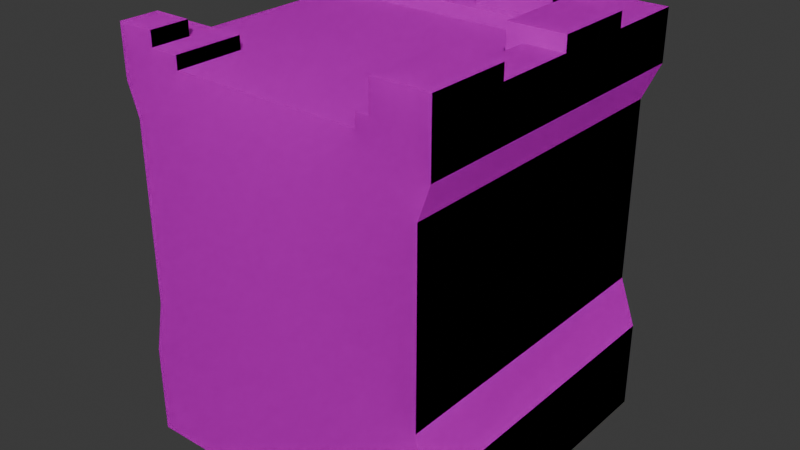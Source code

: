 # Source: wallcorner1.blend  (saved by Blender 4.0.36; exported with 4.5.12 LTS)
import bpy
from mathutils import Matrix  # noqa: F401  (used for matrix-valued properties, if any)

bpy.ops.wm.read_factory_settings(use_empty=True)
scene = bpy.context.scene
scene.name = 'Scene'

# ---- collections
col_collection = bpy.data.collections.new('Collection'); scene.collection.children.link(col_collection)

# ---- images (referenced by path relative to the original .blend; pixels are not part of the script)
import os
ASSET_DIR = os.environ.get("B2B_ASSET_DIR", "")  # directory of the original .blend (textures are referenced by path, not embedded)
HERE = os.path.dirname(os.path.abspath(__file__))  # packed textures are extracted next to this script under _unpacked/

def load_image(name, relpath, width, height, colorspace="sRGB"):
    """Load a texture the original file referenced (path relative to the .blend, or extracted next to this script)."""
    p = next((c for c in (os.path.join(HERE, relpath), os.path.join(ASSET_DIR, relpath)) if relpath and os.path.exists(c)), "")
    if p:
        img = bpy.data.images.load(p, check_existing=True)
        img.name = name
    else:  # same state as the original file: an image datablock whose file is absent (Cycles renders it pink)
        img = bpy.data.images.new(name, width, height)
        img.source = "FILE"
        img.filepath = "//" + (relpath or name)
    img.colorspace_settings.name = colorspace
    return img
img_colormap_png = load_image('colormap.png', 'colormap.png', 1024, 1024, 'sRGB')

# ---- materials (node trees are filled in below, after node groups)
mat_colormap = bpy.data.materials.new('colormap')
mat_colormap.use_transparent_shadow = False
mat_colormap.diffuse_color = (1.0, 1.0, 1.0, 1.0)
mat_colormap.roughness = 1.0

# ---- material node trees
mat_colormap.use_nodes = True; mat_colormap.node_tree.nodes.clear()
_N = mat_colormap.node_tree.nodes; _L = mat_colormap.node_tree.links
n0 = _N.new('ShaderNodeBsdfPrincipled'); n0.name = 'Principled BSDF'; n0.location = (0, 300)
n0.inputs[2].default_value = 1.0
n0.inputs[3].default_value = 1.45
n0.inputs[13].default_value = 0.0
n1 = _N.new('ShaderNodeOutputMaterial'); n1.name = 'Material Output'; n1.location = (280, 300)
n2 = _N.new('ShaderNodeTexImage'); n2.name = 'Image Texture'; n2.location = (-480, 300)
n2.image = img_colormap_png
_L.new(n2.outputs[0], n0.inputs[0])
_L.new(n0.outputs[0], n1.inputs[0])
n1.is_active_output = True

# ---- world
world_world = bpy.data.worlds.new('World'); scene.world = world_world
world_world.use_nodes = True; world_world.node_tree.nodes.clear()
_N = world_world.node_tree.nodes; _L = world_world.node_tree.links
n0 = _N.new('ShaderNodeOutputWorld'); n0.name = 'World Output'; n0.location = (300, 300)
n1 = _N.new('ShaderNodeBackground'); n1.name = 'Background'; n1.location = (10, 300)
n1.inputs[0].default_value = (0.05088, 0.05088, 0.05088, 1.0)
_L.new(n1.outputs[0], n0.inputs[0])
n0.is_active_output = True
world_world.color = (0.05088, 0.05088, 0.05088)
world_world.use_sun_shadow = False
world_world.sun_shadow_jitter_overblur = 0.0

# ---- meshes
me_wall_corner = bpy.data.meshes.new('wall-corner')
me_wall_corner.from_pydata([(-0.5, 0.28, 0.5), (-0.5, 0.45, 0.465), (-0.465, 0.45, 0.5), (-0.465, 1.01, 0.5), (-0.5, 1.01, 0.465), (-0.5, 1.11, 0.5), (-0.5, 0.0, -0.5), (0.5, 5.414e-16, -0.5), (-0.5, 0.28, -0.5), (0.5, 0.28, -0.5), (0.5, 5.414e-16, 0.5), (-0.5, 5.414e-16, 0.5), (0.5, 0.28, 0.5), (0.465, 0.45, 0.5), (0.465, 1.01, 0.5), (0.5, 1.11, 0.5), (-0.2908, 1.18, 0.5), (-0.5, 1.265, 0.5), (-0.3805, 1.22, 0.5), (-0.3805, 1.265, 0.5), (-0.2908, 1.22, 0.5), (0.2908, 1.18, 0.5), (0.5, 1.31, 0.5), (0.3305, 1.22, 0.5), (0.3305, 1.31, 0.5), (0.2908, 1.22, 0.5), (0.5, 1.265, 0.0), (0.3805, 1.265, 0.0), (0.5, 1.31, 0.0), (0.3305, 1.31, 0.0), (0.3305, 1.22, 0.0), (0.3805, 1.22, 0.0), (0.3305, 1.22, -0.25), (0.3305, 1.31, -0.25), (-0.5, 1.18, 0.2908), (-0.2908, 1.18, 0.2908), (-0.5, 1.22, 0.2908), (-0.2908, 1.22, 0.2908), (-0.3805, 1.265, 0.3805), (-0.5, 1.265, 0.3805), (-0.3805, 1.22, 0.3805), (-0.5, 1.22, 0.3805), (-0.5, 1.22, -0.3305), (-0.5, 1.31, -0.3305), (-0.25, 1.22, -0.3305), (-0.25, 1.31, -0.3305), (-0.25, 1.31, -0.5), (-0.25, 1.265, -0.5), (-0.25, 1.265, -0.3805), (-0.25, 1.22, -0.3805), (-0.5, 1.31, -0.5), (0.3305, 1.22, 0.25), (0.3305, 1.31, 0.25), (0.3805, 1.22, -0.3805), (0.3805, 1.265, -0.3805), (0.3805, 1.22, -0.25), (0.3805, 1.265, -0.25), (0.5, 1.265, 0.25), (0.3805, 1.265, 0.25), (0.5, 1.265, -0.25), (0.5, 1.265, -0.5), (0.25, 1.265, -0.5), (0.25, 1.265, -0.3805), (0.0, 1.22, -0.3805), (0.0, 1.265, -0.3805), (0.0, 1.265, -0.5), (0.3805, 1.22, 0.25), (0.25, 1.31, -0.5), (0.25, 1.31, -0.3305), (0.0, 1.31, -0.5), (-3.61e-16, 1.31, -0.3305), (0.5, 1.31, -0.25), (0.5, 1.31, 0.25), (-3.61e-16, 1.22, -0.3305), (0.25, 1.22, -0.3305), (-0.5, 0.45, -0.465), (-0.5, 1.01, -0.465), (-0.5, 1.11, -0.5), (-0.5, 1.18, -0.2908), (-0.5, 1.22, -0.2908), (0.25, 1.22, -0.3805), (0.5, 1.11, -0.5), (0.465, 1.01, -0.465), (0.465, 0.45, -0.465), (0.2908, 1.22, -0.2908), (0.2908, 1.18, -0.2908)], [], [(2, 1, 0), (5, 4, 3), (8, 7, 6), (7, 8, 9), (12, 11, 10), (11, 12, 0), (0, 12, 13), (0, 13, 2), (2, 13, 14), (2, 14, 3), (3, 14, 15), (3, 15, 5), (5, 15, 16), (5, 16, 17), (17, 16, 18), (17, 18, 19), (18, 16, 20), (16, 15, 21), (22, 21, 15), (21, 22, 23), (23, 22, 24), (25, 21, 23), (28, 27, 26), (29, 27, 28), (30, 27, 29), (27, 30, 31), (12, 7, 9), (7, 12, 10), (30, 33, 32), (33, 30, 29), (36, 35, 34), (35, 36, 37), (39, 19, 38), (19, 39, 17), (20, 35, 37), (35, 20, 16), (19, 40, 38), (40, 19, 18), (39, 40, 41), (40, 39, 38), (44, 43, 42), (43, 44, 45), (45, 47, 46), (47, 45, 48), (48, 45, 49), (49, 45, 44), (46, 43, 45), (43, 46, 50), (23, 52, 51), (52, 23, 24), (55, 54, 53), (54, 55, 56), (26, 58, 57), (58, 26, 27), (11, 7, 10), (7, 11, 6), (56, 59, 54), (60, 54, 59), (54, 60, 61), (54, 61, 62), (63, 48, 49), (48, 63, 64), (47, 64, 65), (64, 47, 48), (66, 27, 31), (27, 66, 58), (69, 68, 67), (68, 69, 70), (33, 55, 32), (55, 33, 56), (56, 33, 59), (59, 33, 71), (33, 28, 71), (28, 33, 29), (52, 66, 51), (66, 52, 58), (58, 52, 57), (57, 52, 72), (52, 22, 72), (22, 52, 24), (73, 64, 63), (70, 64, 73), (69, 64, 70), (64, 69, 65), (74, 70, 73), (70, 74, 68), (11, 8, 6), (8, 11, 75), (75, 11, 76), (76, 11, 42), (43, 76, 42), (50, 76, 43), (76, 50, 77), (42, 11, 78), (79, 42, 78), (78, 11, 34), (34, 11, 36), (36, 11, 41), (41, 11, 39), (39, 11, 1), (1, 11, 0), (4, 39, 1), (39, 4, 17), (17, 4, 5), (68, 61, 67), (61, 68, 62), (62, 68, 80), (80, 68, 74), (15, 82, 81), (82, 15, 14), (75, 9, 8), (9, 75, 83), (2, 4, 1), (4, 2, 3), (83, 12, 9), (12, 83, 13), (28, 59, 71), (26, 59, 28), (15, 59, 26), (15, 26, 57), (81, 59, 15), (59, 81, 60), (15, 57, 22), (22, 57, 72), (18, 20, 40), (37, 40, 20), (40, 37, 36), (40, 36, 41), (50, 81, 77), (81, 50, 47), (47, 50, 46), (65, 81, 47), (61, 81, 65), (81, 61, 60), (69, 61, 65), (61, 69, 67), (25, 23, 84), (51, 84, 23), (30, 84, 51), (66, 30, 51), (30, 66, 31), (32, 84, 30), (32, 80, 84), (55, 80, 32), (80, 55, 53), (84, 80, 74), (84, 74, 79), (79, 74, 73), (79, 73, 44), (79, 44, 42), (44, 73, 49), (49, 73, 63), (54, 80, 53), (80, 54, 62), (21, 84, 85), (84, 21, 25), (85, 79, 78), (79, 85, 84), (77, 82, 76), (82, 77, 81), (76, 83, 75), (83, 76, 82), (14, 83, 82), (83, 14, 13), (16, 21, 35), (21, 78, 35), (35, 78, 34), (78, 21, 85), (2, 1, 0), (5, 4, 3), (8, 7, 6), (7, 8, 9), (12, 11, 10), (11, 12, 0), (0, 12, 13), (0, 13, 2), (2, 13, 14), (2, 14, 3), (3, 14, 15), (3, 15, 5), (5, 15, 16), (5, 16, 17), (17, 16, 18), (17, 18, 19), (18, 16, 20), (16, 15, 21), (22, 21, 15), (21, 22, 23), (23, 22, 24), (25, 21, 23), (28, 27, 26), (29, 27, 28), (30, 27, 29), (27, 30, 31), (12, 7, 9), (7, 12, 10), (30, 33, 32), (33, 30, 29), (36, 35, 34), (35, 36, 37), (39, 19, 38), (19, 39, 17), (20, 35, 37), (35, 20, 16), (19, 40, 38), (40, 19, 18), (39, 40, 41), (40, 39, 38), (44, 43, 42), (43, 44, 45), (45, 47, 46), (47, 45, 48), (48, 45, 49), (49, 45, 44), (46, 43, 45), (43, 46, 50), (23, 52, 51), (52, 23, 24), (55, 54, 53), (54, 55, 56), (26, 58, 57), (58, 26, 27), (11, 7, 10), (7, 11, 6), (56, 59, 54), (60, 54, 59), (54, 60, 61), (54, 61, 62), (63, 48, 49), (48, 63, 64), (47, 64, 65), (64, 47, 48), (66, 27, 31), (27, 66, 58), (69, 68, 67), (68, 69, 70), (33, 55, 32), (55, 33, 56), (56, 33, 59), (59, 33, 71), (33, 28, 71), (28, 33, 29), (52, 66, 51), (66, 52, 58), (58, 52, 57), (57, 52, 72), (52, 22, 72), (22, 52, 24), (73, 64, 63), (70, 64, 73), (69, 64, 70), (64, 69, 65), (74, 70, 73), (70, 74, 68), (11, 8, 6), (8, 11, 75), (75, 11, 76), (76, 11, 42), (43, 76, 42), (50, 76, 43), (76, 50, 77), (42, 11, 78), (79, 42, 78), (78, 11, 34), (34, 11, 36), (36, 11, 41), (41, 11, 39), (39, 11, 1), (1, 11, 0), (4, 39, 1), (39, 4, 17), (17, 4, 5), (68, 61, 67), (61, 68, 62), (62, 68, 80), (80, 68, 74), (15, 82, 81), (82, 15, 14), (75, 9, 8), (9, 75, 83), (2, 4, 1), (4, 2, 3), (83, 12, 9), (12, 83, 13), (28, 59, 71), (26, 59, 28), (15, 59, 26), (15, 26, 57), (81, 59, 15), (59, 81, 60), (15, 57, 22), (22, 57, 72), (18, 20, 40), (37, 40, 20), (40, 37, 36), (40, 36, 41), (50, 81, 77), (81, 50, 47), (47, 50, 46), (65, 81, 47), (61, 81, 65), (81, 61, 60), (69, 61, 65), (61, 69, 67), (25, 23, 84), (51, 84, 23), (30, 84, 51), (66, 30, 51), (30, 66, 31), (32, 84, 30), (32, 80, 84), (55, 80, 32), (80, 55, 53), (84, 80, 74), (84, 74, 79), (79, 74, 73), (79, 73, 44), (79, 44, 42), (44, 73, 49), (49, 73, 63), (54, 80, 53), (80, 54, 62), (21, 84, 85), (84, 21, 25), (85, 79, 78), (79, 85, 84), (77, 82, 76), (82, 77, 81), (76, 83, 75), (83, 76, 82), (14, 83, 82), (83, 14, 13), (16, 21, 35), (21, 78, 35), (35, 78, 34), (78, 21, 85)])
_uv = me_wall_corner.uv_layers.new(name='UVMap')
_uv.uv.foreach_set('vector', [0.8438, 0.0937, 0.8438, 0.0937, 0.8438, 0.06775, 0.8438, 0.1945, 0.8438, 0.1792, 0.8438, 0.1792, 0.8438, 0.06775, 0.8438, 0.025, 0.8438, 0.025, 0.8438, 0.025, 0.8438, 0.06775, 0.8438, 0.06775, 0.8438, 0.06775, 0.8438, 0.025, 0.8438, 0.025, 0.8438, 0.025, 0.8438, 0.06775, 0.8438, 0.06775, 0.8438, 0.06775, 0.8438, 0.06775, 0.8438, 0.0937, 0.8438, 0.06775, 0.8438, 0.0937, 0.8438, 0.0937, 0.8438, 0.0937, 0.8438, 0.0937, 0.8438, 0.1792, 0.8438, 0.0937, 0.8438, 0.1792, 0.8438, 0.1792, 0.8438, 0.1792, 0.8438, 0.1792, 0.8438, 0.1945, 0.8438, 0.1792, 0.8438, 0.1945, 0.8438, 0.1945, 0.8438, 0.1945, 0.8438, 0.1945, 0.8438, 0.2052, 0.8438, 0.1945, 0.8438, 0.2052, 0.8438, 0.2181, 0.8438, 0.2181, 0.8438, 0.2052, 0.8438, 0.2113, 0.8438, 0.2181, 0.8438, 0.2113, 0.8438, 0.2181, 0.8438, 0.2113, 0.8438, 0.2052, 0.8438, 0.2113, 0.8438, 0.2052, 0.8438, 0.1945, 0.8438, 0.2052, 0.8438, 0.225, 0.8438, 0.2052, 0.8438, 0.1945, 0.8438, 0.2052, 0.8438, 0.225, 0.8438, 0.2113, 0.8438, 0.2113, 0.8438, 0.225, 0.8438, 0.225, 0.8438, 0.2113, 0.8438, 0.2052, 0.8438, 0.2113, 0.8438, 0.225, 0.8438, 0.2181, 0.8438, 0.2181, 0.8438, 0.225, 0.8438, 0.2181, 0.8438, 0.225, 0.8438, 0.2113, 0.8438, 0.2181, 0.8438, 0.225, 0.8438, 0.2181, 0.8438, 0.2113, 0.8438, 0.2113, 0.8438, 0.06775, 0.8438, 0.025, 0.8438, 0.06775, 0.8438, 0.025, 0.8438, 0.06775, 0.8438, 0.025, 0.8438, 0.2113, 0.8438, 0.225, 0.8438, 0.2113, 0.8438, 0.225, 0.8438, 0.2113, 0.8438, 0.225, 0.8438, 0.2113, 0.8438, 0.2052, 0.8438, 0.2052, 0.8438, 0.2052, 0.8438, 0.2113, 0.8438, 0.2113, 0.8438, 0.2181, 0.8438, 0.2181, 0.8438, 0.2181, 0.8438, 0.2181, 0.8438, 0.2181, 0.8438, 0.2181, 0.8438, 0.2113, 0.8438, 0.2052, 0.8438, 0.2113, 0.8438, 0.2052, 0.8438, 0.2113, 0.8438, 0.2052, 0.8438, 0.2181, 0.8438, 0.2113, 0.8438, 0.2181, 0.8438, 0.2113, 0.8438, 0.2181, 0.8438, 0.2113, 0.8438, 0.2181, 0.8438, 0.2113, 0.8438, 0.2113, 0.8438, 0.2113, 0.8438, 0.2181, 0.8438, 0.2181, 0.8438, 0.2113, 0.8438, 0.225, 0.8438, 0.2113, 0.8438, 0.225, 0.8438, 0.2113, 0.8438, 0.225, 0.8438, 0.225, 0.8438, 0.2181, 0.8438, 0.225, 0.8438, 0.2181, 0.8438, 0.225, 0.8438, 0.2181, 0.8438, 0.2181, 0.8438, 0.225, 0.8438, 0.2113, 0.8438, 0.2113, 0.8438, 0.225, 0.8438, 0.2113, 0.8438, 0.225, 0.8438, 0.225, 0.8438, 0.225, 0.8438, 0.225, 0.8438, 0.225, 0.8438, 0.225, 0.8438, 0.2113, 0.8438, 0.225, 0.8438, 0.2113, 0.8438, 0.225, 0.8438, 0.2113, 0.8438, 0.225, 0.8438, 0.2113, 0.8438, 0.2181, 0.8438, 0.2113, 0.8438, 0.2181, 0.8438, 0.2113, 0.8438, 0.2181, 0.8438, 0.2181, 0.8438, 0.2181, 0.8438, 0.2181, 0.8438, 0.2181, 0.8438, 0.2181, 0.8438, 0.2181, 0.8438, 0.025, 0.8438, 0.025, 0.8438, 0.025, 0.8438, 0.025, 0.8438, 0.025, 0.8438, 0.025, 0.8438, 0.2181, 0.8438, 0.2181, 0.8438, 0.2181, 0.8438, 0.2181, 0.8438, 0.2181, 0.8438, 0.2181, 0.8438, 0.2181, 0.8438, 0.2181, 0.8438, 0.2181, 0.8438, 0.2181, 0.8438, 0.2181, 0.8438, 0.2181, 0.8438, 0.2113, 0.8438, 0.2181, 0.8438, 0.2113, 0.8438, 0.2181, 0.8438, 0.2113, 0.8438, 0.2181, 0.8438, 0.2181, 0.8438, 0.2181, 0.8438, 0.2181, 0.8438, 0.2181, 0.8438, 0.2181, 0.8438, 0.2181, 0.8438, 0.2113, 0.8438, 0.2181, 0.8438, 0.2113, 0.8438, 0.2181, 0.8438, 0.2113, 0.8438, 0.2181, 0.8438, 0.225, 0.8438, 0.225, 0.8438, 0.225, 0.8438, 0.225, 0.8438, 0.225, 0.8438, 0.225, 0.8438, 0.225, 0.8438, 0.2113, 0.8438, 0.2113, 0.8438, 0.2113, 0.8438, 0.225, 0.8438, 0.2181, 0.8438, 0.2181, 0.8438, 0.225, 0.8438, 0.2181, 0.8438, 0.2181, 0.8438, 0.225, 0.8438, 0.225, 0.8438, 0.225, 0.8438, 0.225, 0.8438, 0.225, 0.8438, 0.225, 0.8438, 0.225, 0.8438, 0.225, 0.8438, 0.225, 0.8438, 0.2113, 0.8438, 0.2113, 0.8438, 0.2113, 0.8438, 0.225, 0.8438, 0.2181, 0.8438, 0.2181, 0.8438, 0.225, 0.8438, 0.2181, 0.8438, 0.2181, 0.8438, 0.225, 0.8438, 0.225, 0.8438, 0.225, 0.8438, 0.225, 0.8438, 0.225, 0.8438, 0.225, 0.8438, 0.225, 0.8438, 0.225, 0.8438, 0.2113, 0.8438, 0.2181, 0.8438, 0.2113, 0.8438, 0.225, 0.8438, 0.2181, 0.8438, 0.2113, 0.8438, 0.225, 0.8438, 0.2181, 0.8438, 0.225, 0.8438, 0.2181, 0.8438, 0.225, 0.8438, 0.2181, 0.8438, 0.2113, 0.8438, 0.225, 0.8438, 0.2113, 0.8438, 0.225, 0.8438, 0.2113, 0.8438, 0.225, 0.8438, 0.025, 0.8438, 0.06775, 0.8438, 0.025, 0.8438, 0.06775, 0.8438, 0.025, 0.8438, 0.0937, 0.8438, 0.0937, 0.8438, 0.025, 0.8438, 0.1792, 0.8438, 0.1792, 0.8438, 0.025, 0.8438, 0.2113, 0.8438, 0.225, 0.8438, 0.1792, 0.8438, 0.2113, 0.8438, 0.225, 0.8438, 0.1792, 0.8438, 0.225, 0.8438, 0.1792, 0.8438, 0.225, 0.8438, 0.1945, 0.8438, 0.2113, 0.8438, 0.025, 0.8438, 0.2052, 0.8438, 0.2113, 0.8438, 0.2113, 0.8438, 0.2052, 0.8438, 0.2052, 0.8438, 0.025, 0.8438, 0.2052, 0.8438, 0.2052, 0.8438, 0.025, 0.8438, 0.2113, 0.8438, 0.2113, 0.8438, 0.025, 0.8438, 0.2113, 0.8438, 0.2113, 0.8438, 0.025, 0.8438, 0.2181, 0.8438, 0.2181, 0.8438, 0.025, 0.8438, 0.0937, 0.8438, 0.0937, 0.8438, 0.025, 0.8438, 0.06775, 0.8438, 0.1792, 0.8438, 0.2181, 0.8438, 0.0937, 0.8438, 0.2181, 0.8438, 0.1792, 0.8438, 0.2181, 0.8438, 0.2181, 0.8438, 0.1792, 0.8438, 0.1945, 0.8438, 0.225, 0.8438, 0.2181, 0.8438, 0.225, 0.8438, 0.2181, 0.8438, 0.225, 0.8438, 0.2181, 0.8438, 0.2181, 0.8438, 0.225, 0.8438, 0.2113, 0.8438, 0.2113, 0.8438, 0.225, 0.8438, 0.2113, 0.8438, 0.1945, 0.8438, 0.1792, 0.8438, 0.1945, 0.8438, 0.1792, 0.8438, 0.1945, 0.8438, 0.1792, 0.8438, 0.0937, 0.8438, 0.06775, 0.8438, 0.06775, 0.8438, 0.06775, 0.8438, 0.0937, 0.8438, 0.0937, 0.8438, 0.0937, 0.8438, 0.1792, 0.8438, 0.0937, 0.8438, 0.1792, 0.8438, 0.0937, 0.8438, 0.1792, 0.8438, 0.0937, 0.8438, 0.06775, 0.8438, 0.06775, 0.8438, 0.06775, 0.8438, 0.0937, 0.8438, 0.0937, 0.8438, 0.225, 0.8438, 0.2181, 0.8438, 0.225, 0.8438, 0.2181, 0.8438, 0.2181, 0.8438, 0.225, 0.8438, 0.1945, 0.8438, 0.2181, 0.8438, 0.2181, 0.8438, 0.1945, 0.8438, 0.2181, 0.8438, 0.2181, 0.8438, 0.1945, 0.8438, 0.2181, 0.8438, 0.1945, 0.8438, 0.2181, 0.8438, 0.1945, 0.8438, 0.2181, 0.8438, 0.1945, 0.8438, 0.2181, 0.8438, 0.225, 0.8438, 0.225, 0.8438, 0.2181, 0.8438, 0.225, 0.8438, 0.2113, 0.8438, 0.2113, 0.8438, 0.2113, 0.8438, 0.2113, 0.8438, 0.2113, 0.8438, 0.2113, 0.8438, 0.2113, 0.8438, 0.2113, 0.8438, 0.2113, 0.8438, 0.2113, 0.8438, 0.2113, 0.8438, 0.2113, 0.8438, 0.225, 0.8438, 0.1945, 0.8438, 0.1945, 0.8438, 0.1945, 0.8438, 0.225, 0.8438, 0.2181, 0.8438, 0.2181, 0.8438, 0.225, 0.8438, 0.225, 0.8438, 0.2181, 0.8438, 0.1945, 0.8438, 0.2181, 0.8438, 0.2181, 0.8438, 0.1945, 0.8438, 0.2181, 0.8438, 0.1945, 0.8438, 0.2181, 0.8438, 0.2181, 0.8438, 0.225, 0.8438, 0.2181, 0.8438, 0.2181, 0.8438, 0.2181, 0.8438, 0.225, 0.8438, 0.225, 0.8438, 0.2113, 0.8438, 0.2113, 0.8438, 0.2113, 0.8438, 0.2113, 0.8438, 0.2113, 0.8438, 0.2113, 0.8438, 0.2113, 0.8438, 0.2113, 0.8438, 0.2113, 0.8438, 0.2113, 0.8438, 0.2113, 0.8438, 0.2113, 0.8438, 0.2113, 0.8438, 0.2113, 0.8438, 0.2113, 0.8438, 0.2113, 0.8438, 0.2113, 0.8438, 0.2113, 0.8438, 0.2113, 0.8438, 0.2113, 0.8438, 0.2113, 0.8438, 0.2113, 0.8438, 0.2113, 0.8438, 0.2113, 0.8438, 0.2113, 0.8438, 0.2113, 0.8438, 0.2113, 0.8438, 0.2113, 0.8438, 0.2113, 0.8438, 0.2113, 0.8438, 0.2113, 0.8438, 0.2113, 0.8438, 0.2113, 0.8438, 0.2113, 0.8438, 0.2113, 0.8438, 0.2113, 0.8438, 0.2113, 0.8438, 0.2113, 0.8438, 0.2113, 0.8438, 0.2113, 0.8438, 0.2113, 0.8438, 0.2113, 0.8438, 0.2113, 0.8438, 0.2113, 0.8438, 0.2113, 0.8438, 0.2113, 0.8438, 0.2113, 0.8438, 0.2113, 0.8438, 0.2181, 0.8438, 0.2113, 0.8438, 0.2113, 0.8438, 0.2113, 0.8438, 0.2181, 0.8438, 0.2181, 0.8438, 0.2052, 0.8438, 0.2113, 0.8438, 0.2052, 0.8438, 0.2113, 0.8438, 0.2052, 0.8438, 0.2113, 0.8438, 0.2052, 0.8438, 0.2113, 0.8438, 0.2052, 0.8438, 0.2113, 0.8438, 0.2052, 0.8438, 0.2113, 0.8438, 0.1945, 0.8438, 0.1792, 0.8438, 0.1792, 0.8438, 0.1792, 0.8438, 0.1945, 0.8438, 0.1945, 0.9688, 0.1792, 0.9688, 0.0937, 0.9688, 0.0937, 0.9688, 0.0937, 0.9688, 0.1792, 0.9688, 0.1792, 0.9688, 0.1792, 0.9688, 0.0937, 0.9688, 0.1792, 0.9688, 0.0937, 0.9688, 0.1792, 0.9688, 0.0937, 0.9688, 0.2052, 0.9688, 0.2052, 0.9688, 0.2052, 0.9688, 0.2052, 0.9688, 0.2052, 0.9688, 0.2052, 0.9688, 0.2052, 0.9688, 0.2052, 0.9688, 0.2052, 0.9688, 0.2052, 0.9688, 0.2052, 0.9688, 0.2052, 0.8438, 0.0937, 0.8438, 0.0937, 0.8438, 0.06775, 0.8438, 0.1945, 0.8438, 0.1792, 0.8438, 0.1792, 0.8438, 0.06775, 0.8438, 0.025, 0.8438, 0.025, 0.8438, 0.025, 0.8438, 0.06775, 0.8438, 0.06775, 0.8438, 0.06775, 0.8438, 0.025, 0.8438, 0.025, 0.8438, 0.025, 0.8438, 0.06775, 0.8438, 0.06775, 0.8438, 0.06775, 0.8438, 0.06775, 0.8438, 0.0937, 0.8438, 0.06775, 0.8438, 0.0937, 0.8438, 0.0937, 0.8438, 0.0937, 0.8438, 0.0937, 0.8438, 0.1792, 0.8438, 0.0937, 0.8438, 0.1792, 0.8438, 0.1792, 0.8438, 0.1792, 0.8438, 0.1792, 0.8438, 0.1945, 0.8438, 0.1792, 0.8438, 0.1945, 0.8438, 0.1945, 0.8438, 0.1945, 0.8438, 0.1945, 0.8438, 0.2052, 0.8438, 0.1945, 0.8438, 0.2052, 0.8438, 0.2181, 0.8438, 0.2181, 0.8438, 0.2052, 0.8438, 0.2113, 0.8438, 0.2181, 0.8438, 0.2113, 0.8438, 0.2181, 0.8438, 0.2113, 0.8438, 0.2052, 0.8438, 0.2113, 0.8438, 0.2052, 0.8438, 0.1945, 0.8438, 0.2052, 0.8438, 0.225, 0.8438, 0.2052, 0.8438, 0.1945, 0.8438, 0.2052, 0.8438, 0.225, 0.8438, 0.2113, 0.8438, 0.2113, 0.8438, 0.225, 0.8438, 0.225, 0.8438, 0.2113, 0.8438, 0.2052, 0.8438, 0.2113, 0.8438, 0.225, 0.8438, 0.2181, 0.8438, 0.2181, 0.8438, 0.225, 0.8438, 0.2181, 0.8438, 0.225, 0.8438, 0.2113, 0.8438, 0.2181, 0.8438, 0.225, 0.8438, 0.2181, 0.8438, 0.2113, 0.8438, 0.2113, 0.8438, 0.06775, 0.8438, 0.025, 0.8438, 0.06775, 0.8438, 0.025, 0.8438, 0.06775, 0.8438, 0.025, 0.8438, 0.2113, 0.8438, 0.225, 0.8438, 0.2113, 0.8438, 0.225, 0.8438, 0.2113, 0.8438, 0.225, 0.8438, 0.2113, 0.8438, 0.2052, 0.8438, 0.2052, 0.8438, 0.2052, 0.8438, 0.2113, 0.8438, 0.2113, 0.8438, 0.2181, 0.8438, 0.2181, 0.8438, 0.2181, 0.8438, 0.2181, 0.8438, 0.2181, 0.8438, 0.2181, 0.8438, 0.2113, 0.8438, 0.2052, 0.8438, 0.2113, 0.8438, 0.2052, 0.8438, 0.2113, 0.8438, 0.2052, 0.8438, 0.2181, 0.8438, 0.2113, 0.8438, 0.2181, 0.8438, 0.2113, 0.8438, 0.2181, 0.8438, 0.2113, 0.8438, 0.2181, 0.8438, 0.2113, 0.8438, 0.2113, 0.8438, 0.2113, 0.8438, 0.2181, 0.8438, 0.2181, 0.8438, 0.2113, 0.8438, 0.225, 0.8438, 0.2113, 0.8438, 0.225, 0.8438, 0.2113, 0.8438, 0.225, 0.8438, 0.225, 0.8438, 0.2181, 0.8438, 0.225, 0.8438, 0.2181, 0.8438, 0.225, 0.8438, 0.2181, 0.8438, 0.2181, 0.8438, 0.225, 0.8438, 0.2113, 0.8438, 0.2113, 0.8438, 0.225, 0.8438, 0.2113, 0.8438, 0.225, 0.8438, 0.225, 0.8438, 0.225, 0.8438, 0.225, 0.8438, 0.225, 0.8438, 0.225, 0.8438, 0.2113, 0.8438, 0.225, 0.8438, 0.2113, 0.8438, 0.225, 0.8438, 0.2113, 0.8438, 0.225, 0.8438, 0.2113, 0.8438, 0.2181, 0.8438, 0.2113, 0.8438, 0.2181, 0.8438, 0.2113, 0.8438, 0.2181, 0.8438, 0.2181, 0.8438, 0.2181, 0.8438, 0.2181, 0.8438, 0.2181, 0.8438, 0.2181, 0.8438, 0.2181, 0.8438, 0.025, 0.8438, 0.025, 0.8438, 0.025, 0.8438, 0.025, 0.8438, 0.025, 0.8438, 0.025, 0.8438, 0.2181, 0.8438, 0.2181, 0.8438, 0.2181, 0.8438, 0.2181, 0.8438, 0.2181, 0.8438, 0.2181, 0.8438, 0.2181, 0.8438, 0.2181, 0.8438, 0.2181, 0.8438, 0.2181, 0.8438, 0.2181, 0.8438, 0.2181, 0.8438, 0.2113, 0.8438, 0.2181, 0.8438, 0.2113, 0.8438, 0.2181, 0.8438, 0.2113, 0.8438, 0.2181, 0.8438, 0.2181, 0.8438, 0.2181, 0.8438, 0.2181, 0.8438, 0.2181, 0.8438, 0.2181, 0.8438, 0.2181, 0.8438, 0.2113, 0.8438, 0.2181, 0.8438, 0.2113, 0.8438, 0.2181, 0.8438, 0.2113, 0.8438, 0.2181, 0.8438, 0.225, 0.8438, 0.225, 0.8438, 0.225, 0.8438, 0.225, 0.8438, 0.225, 0.8438, 0.225, 0.8438, 0.225, 0.8438, 0.2113, 0.8438, 0.2113, 0.8438, 0.2113, 0.8438, 0.225, 0.8438, 0.2181, 0.8438, 0.2181, 0.8438, 0.225, 0.8438, 0.2181, 0.8438, 0.2181, 0.8438, 0.225, 0.8438, 0.225, 0.8438, 0.225, 0.8438, 0.225, 0.8438, 0.225, 0.8438, 0.225, 0.8438, 0.225, 0.8438, 0.225, 0.8438, 0.225, 0.8438, 0.2113, 0.8438, 0.2113, 0.8438, 0.2113, 0.8438, 0.225, 0.8438, 0.2181, 0.8438, 0.2181, 0.8438, 0.225, 0.8438, 0.2181, 0.8438, 0.2181, 0.8438, 0.225, 0.8438, 0.225, 0.8438, 0.225, 0.8438, 0.225, 0.8438, 0.225, 0.8438, 0.225, 0.8438, 0.225, 0.8438, 0.225, 0.8438, 0.2113, 0.8438, 0.2181, 0.8438, 0.2113, 0.8438, 0.225, 0.8438, 0.2181, 0.8438, 0.2113, 0.8438, 0.225, 0.8438, 0.2181, 0.8438, 0.225, 0.8438, 0.2181, 0.8438, 0.225, 0.8438, 0.2181, 0.8438, 0.2113, 0.8438, 0.225, 0.8438, 0.2113, 0.8438, 0.225, 0.8438, 0.2113, 0.8438, 0.225, 0.8438, 0.025, 0.8438, 0.06775, 0.8438, 0.025, 0.8438, 0.06775, 0.8438, 0.025, 0.8438, 0.0937, 0.8438, 0.0937, 0.8438, 0.025, 0.8438, 0.1792, 0.8438, 0.1792, 0.8438, 0.025, 0.8438, 0.2113, 0.8438, 0.225, 0.8438, 0.1792, 0.8438, 0.2113, 0.8438, 0.225, 0.8438, 0.1792, 0.8438, 0.225, 0.8438, 0.1792, 0.8438, 0.225, 0.8438, 0.1945, 0.8438, 0.2113, 0.8438, 0.025, 0.8438, 0.2052, 0.8438, 0.2113, 0.8438, 0.2113, 0.8438, 0.2052, 0.8438, 0.2052, 0.8438, 0.025, 0.8438, 0.2052, 0.8438, 0.2052, 0.8438, 0.025, 0.8438, 0.2113, 0.8438, 0.2113, 0.8438, 0.025, 0.8438, 0.2113, 0.8438, 0.2113, 0.8438, 0.025, 0.8438, 0.2181, 0.8438, 0.2181, 0.8438, 0.025, 0.8438, 0.0937, 0.8438, 0.0937, 0.8438, 0.025, 0.8438, 0.06775, 0.8438, 0.1792, 0.8438, 0.2181, 0.8438, 0.0937, 0.8438, 0.2181, 0.8438, 0.1792, 0.8438, 0.2181, 0.8438, 0.2181, 0.8438, 0.1792, 0.8438, 0.1945, 0.8438, 0.225, 0.8438, 0.2181, 0.8438, 0.225, 0.8438, 0.2181, 0.8438, 0.225, 0.8438, 0.2181, 0.8438, 0.2181, 0.8438, 0.225, 0.8438, 0.2113, 0.8438, 0.2113, 0.8438, 0.225, 0.8438, 0.2113, 0.8438, 0.1945, 0.8438, 0.1792, 0.8438, 0.1945, 0.8438, 0.1792, 0.8438, 0.1945, 0.8438, 0.1792, 0.8438, 0.0937, 0.8438, 0.06775, 0.8438, 0.06775, 0.8438, 0.06775, 0.8438, 0.0937, 0.8438, 0.0937, 0.8438, 0.0937, 0.8438, 0.1792, 0.8438, 0.0937, 0.8438, 0.1792, 0.8438, 0.0937, 0.8438, 0.1792, 0.8438, 0.0937, 0.8438, 0.06775, 0.8438, 0.06775, 0.8438, 0.06775, 0.8438, 0.0937, 0.8438, 0.0937, 0.8438, 0.225, 0.8438, 0.2181, 0.8438, 0.225, 0.8438, 0.2181, 0.8438, 0.2181, 0.8438, 0.225, 0.8438, 0.1945, 0.8438, 0.2181, 0.8438, 0.2181, 0.8438, 0.1945, 0.8438, 0.2181, 0.8438, 0.2181, 0.8438, 0.1945, 0.8438, 0.2181, 0.8438, 0.1945, 0.8438, 0.2181, 0.8438, 0.1945, 0.8438, 0.2181, 0.8438, 0.1945, 0.8438, 0.2181, 0.8438, 0.225, 0.8438, 0.225, 0.8438, 0.2181, 0.8438, 0.225, 0.8438, 0.2113, 0.8438, 0.2113, 0.8438, 0.2113, 0.8438, 0.2113, 0.8438, 0.2113, 0.8438, 0.2113, 0.8438, 0.2113, 0.8438, 0.2113, 0.8438, 0.2113, 0.8438, 0.2113, 0.8438, 0.2113, 0.8438, 0.2113, 0.8438, 0.225, 0.8438, 0.1945, 0.8438, 0.1945, 0.8438, 0.1945, 0.8438, 0.225, 0.8438, 0.2181, 0.8438, 0.2181, 0.8438, 0.225, 0.8438, 0.225, 0.8438, 0.2181, 0.8438, 0.1945, 0.8438, 0.2181, 0.8438, 0.2181, 0.8438, 0.1945, 0.8438, 0.2181, 0.8438, 0.1945, 0.8438, 0.2181, 0.8438, 0.2181, 0.8438, 0.225, 0.8438, 0.2181, 0.8438, 0.2181, 0.8438, 0.2181, 0.8438, 0.225, 0.8438, 0.225, 0.8438, 0.2113, 0.8438, 0.2113, 0.8438, 0.2113, 0.8438, 0.2113, 0.8438, 0.2113, 0.8438, 0.2113, 0.8438, 0.2113, 0.8438, 0.2113, 0.8438, 0.2113, 0.8438, 0.2113, 0.8438, 0.2113, 0.8438, 0.2113, 0.8438, 0.2113, 0.8438, 0.2113, 0.8438, 0.2113, 0.8438, 0.2113, 0.8438, 0.2113, 0.8438, 0.2113, 0.8438, 0.2113, 0.8438, 0.2113, 0.8438, 0.2113, 0.8438, 0.2113, 0.8438, 0.2113, 0.8438, 0.2113, 0.8438, 0.2113, 0.8438, 0.2113, 0.8438, 0.2113, 0.8438, 0.2113, 0.8438, 0.2113, 0.8438, 0.2113, 0.8438, 0.2113, 0.8438, 0.2113, 0.8438, 0.2113, 0.8438, 0.2113, 0.8438, 0.2113, 0.8438, 0.2113, 0.8438, 0.2113, 0.8438, 0.2113, 0.8438, 0.2113, 0.8438, 0.2113, 0.8438, 0.2113, 0.8438, 0.2113, 0.8438, 0.2113, 0.8438, 0.2113, 0.8438, 0.2113, 0.8438, 0.2113, 0.8438, 0.2113, 0.8438, 0.2113, 0.8438, 0.2181, 0.8438, 0.2113, 0.8438, 0.2113, 0.8438, 0.2113, 0.8438, 0.2181, 0.8438, 0.2181, 0.8438, 0.2052, 0.8438, 0.2113, 0.8438, 0.2052, 0.8438, 0.2113, 0.8438, 0.2052, 0.8438, 0.2113, 0.8438, 0.2052, 0.8438, 0.2113, 0.8438, 0.2052, 0.8438, 0.2113, 0.8438, 0.2052, 0.8438, 0.2113, 0.8438, 0.1945, 0.8438, 0.1792, 0.8438, 0.1792, 0.8438, 0.1792, 0.8438, 0.1945, 0.8438, 0.1945, 0.9688, 0.1792, 0.9688, 0.0937, 0.9688, 0.0937, 0.9688, 0.0937, 0.9688, 0.1792, 0.9688, 0.1792, 0.9688, 0.1792, 0.9688, 0.0937, 0.9688, 0.1792, 0.9688, 0.0937, 0.9688, 0.1792, 0.9688, 0.0937, 0.9688, 0.2052, 0.9688, 0.2052, 0.9688, 0.2052, 0.9688, 0.2052, 0.9688, 0.2052, 0.9688, 0.2052, 0.9688, 0.2052, 0.9688, 0.2052, 0.9688, 0.2052, 0.9688, 0.2052, 0.9688, 0.2052, 0.9688, 0.2052])
_ca = me_wall_corner.color_attributes.new('Color', 'FLOAT_COLOR', 'POINT')
_ca.data.foreach_set('color', [1.0, 1.0, 1.0, 1.0, 1.0, 1.0, 1.0, 1.0, 1.0, 1.0, 1.0, 1.0, 1.0, 1.0, 1.0, 1.0, 1.0, 1.0, 1.0, 1.0, 1.0, 1.0, 1.0, 1.0, 1.0, 1.0, 1.0, 1.0, 1.0, 1.0, 1.0, 1.0, 1.0, 1.0, 1.0, 1.0, 1.0, 1.0, 1.0, 1.0, 1.0, 1.0, 1.0, 1.0, 1.0, 1.0, 1.0, 1.0, 1.0, 1.0, 1.0, 1.0, 1.0, 1.0, 1.0, 1.0, 1.0, 1.0, 1.0, 1.0, 1.0, 1.0, 1.0, 1.0, 1.0, 1.0, 1.0, 1.0, 1.0, 1.0, 1.0, 1.0, 1.0, 1.0, 1.0, 1.0, 1.0, 1.0, 1.0, 1.0, 1.0, 1.0, 1.0, 1.0, 1.0, 1.0, 1.0, 1.0, 1.0, 1.0, 1.0, 1.0, 1.0, 1.0, 1.0, 1.0, 1.0, 1.0, 1.0, 1.0, 1.0, 1.0, 1.0, 1.0, 1.0, 1.0, 1.0, 1.0, 1.0, 1.0, 1.0, 1.0, 1.0, 1.0, 1.0, 1.0, 1.0, 1.0, 1.0, 1.0, 1.0, 1.0, 1.0, 1.0, 1.0, 1.0, 1.0, 1.0, 1.0, 1.0, 1.0, 1.0, 1.0, 1.0, 1.0, 1.0, 1.0, 1.0, 1.0, 1.0, 1.0, 1.0, 1.0, 1.0, 1.0, 1.0, 1.0, 1.0, 1.0, 1.0, 1.0, 1.0, 1.0, 1.0, 1.0, 1.0, 1.0, 1.0, 1.0, 1.0, 1.0, 1.0, 1.0, 1.0, 1.0, 1.0, 1.0, 1.0, 1.0, 1.0, 1.0, 1.0, 1.0, 1.0, 1.0, 1.0, 1.0, 1.0, 1.0, 1.0, 1.0, 1.0, 1.0, 1.0, 1.0, 1.0, 1.0, 1.0, 1.0, 1.0, 1.0, 1.0, 1.0, 1.0, 1.0, 1.0, 1.0, 1.0, 1.0, 1.0, 1.0, 1.0, 1.0, 1.0, 1.0, 1.0, 1.0, 1.0, 1.0, 1.0, 1.0, 1.0, 1.0, 1.0, 1.0, 1.0, 1.0, 1.0, 1.0, 1.0, 1.0, 1.0, 1.0, 1.0, 1.0, 1.0, 1.0, 1.0, 1.0, 1.0, 1.0, 1.0, 1.0, 1.0, 1.0, 1.0, 1.0, 1.0, 1.0, 1.0, 1.0, 1.0, 1.0, 1.0, 1.0, 1.0, 1.0, 1.0, 1.0, 1.0, 1.0, 1.0, 1.0, 1.0, 1.0, 1.0, 1.0, 1.0, 1.0, 1.0, 1.0, 1.0, 1.0, 1.0, 1.0, 1.0, 1.0, 1.0, 1.0, 1.0, 1.0, 1.0, 1.0, 1.0, 1.0, 1.0, 1.0, 1.0, 1.0, 1.0, 1.0, 1.0, 1.0, 1.0, 1.0, 1.0, 1.0, 1.0, 1.0, 1.0, 1.0, 1.0, 1.0, 1.0, 1.0, 1.0, 1.0, 1.0, 1.0, 1.0, 1.0, 1.0, 1.0, 1.0, 1.0, 1.0, 1.0, 1.0, 1.0, 1.0, 1.0, 1.0, 1.0, 1.0, 1.0, 1.0, 1.0, 1.0, 1.0, 1.0, 1.0, 1.0, 1.0, 1.0, 1.0, 1.0, 1.0, 1.0, 1.0, 1.0, 1.0, 1.0, 1.0, 1.0, 1.0, 1.0, 1.0, 1.0, 1.0, 1.0, 1.0, 1.0, 1.0, 1.0])
me_wall_corner.materials.append(mat_colormap)
me_wall_corner.update()
me_wall_corner.normals_split_custom_set([tuple(v) for v in zip(*[iter([-0.6997, 0.1441, 0.6997, -0.6997, 0.1441, 0.6997, -0.6997, 0.1441, 0.6997, -0.6864, -0.2402, 0.6864, -0.6864, -0.2402, 0.6864, -0.6864, -0.2402, 0.6864, -1.934e-15, 0.0, -1.0, -1.934e-15, 0.0, -1.0, -1.934e-15, 0.0, -1.0, 0.0, 0.0, -1.0, 0.0, 0.0, -1.0, 0.0, 0.0, -1.0, 0.0, 0.0, 1.0, 0.0, 0.0, 1.0, 0.0, 0.0, 1.0, 0.0, 0.0, 1.0, 0.0, 0.0, 1.0, 0.0, 0.0, 1.0, 0.0, 0.0, 1.0, 0.0, 0.0, 1.0, 0.0, 0.0, 1.0, 0.0, 0.0, 1.0, 0.0, 0.0, 1.0, 0.0, 0.0, 1.0, 0.0, 0.0, 1.0, 0.0, 0.0, 1.0, 0.0, 0.0, 1.0, 0.0, 0.0, 1.0, 0.0, 0.0, 1.0, 0.0, 0.0, 1.0, 0.0, 0.0, 1.0, 0.0, 0.0, 1.0, 0.0, 0.0, 1.0, 0.0, 0.0, 1.0, 0.0, 0.0, 1.0, 0.0, 0.0, 1.0, 0.0, 0.0, 1.0, 0.0, 0.0, 1.0, 0.0, 0.0, 1.0, 0.0, 0.0, 1.0, 0.0, 0.0, 1.0, 0.0, 0.0, 1.0, 0.0, 0.0, 1.0, 0.0, 0.0, 1.0, 0.0, 0.0, 1.0, 0.0, 0.0, 1.0, 0.0, 0.0, 1.0, 0.0, 0.0, 1.0, 0.0, 0.0, 1.0, 0.0, 0.0, 1.0, 0.0, 0.0, 1.0, 0.0, 0.0, 1.0, 0.0, 0.0, 1.0, 0.0, 0.0, 1.0, 0.0, 0.0, 1.0, 0.0, 0.0, 1.0, 0.0, 0.0, 1.0, 0.0, 0.0, 1.0, 0.0, 0.0, 1.0, 0.0, 0.0, 1.0, 0.0, 0.0, 1.0, 0.0, 0.0, 1.0, 0.0, 0.0, 1.0, 0.0, 0.0, 1.0, 0.0, 0.0, 1.0, 0.0, 0.0, 1.0, 0.0, 0.0, 1.0, 0.0, 0.0, 1.0, 0.0, 0.0, 1.0, 0.0, 0.0, 1.0, 0.0, 0.0, 1.0, 0.0, 0.0, 1.0, 0.0, 0.0, 1.0, 0.0, 0.0, 1.0, 0.0, 0.0, 1.0, 0.0, 0.0, 1.0, 0.0, 0.0, 1.0, 0.0, 0.0, 1.0, 1.0, 0.0, 0.0, 1.0, 0.0, 0.0, 1.0, 0.0, 0.0, 1.0, 0.0, 0.0, 1.0, 0.0, 0.0, 1.0, 0.0, 0.0, -1.0, 0.0, 0.0, -1.0, 0.0, 0.0, -1.0, 0.0, 0.0, -1.0, 0.0, 0.0, -1.0, 0.0, 0.0, -1.0, 0.0, 0.0, 0.0, 0.0, -1.0, 0.0, 0.0, -1.0, 0.0, 0.0, -1.0, 0.0, 0.0, -1.0, 0.0, 0.0, -1.0, 0.0, 0.0, -1.0, 0.0, 1.0, 0.0, 0.0, 1.0, 0.0, 0.0, 1.0, 0.0, 0.0, 1.0, 0.0, 0.0, 1.0, 0.0, 0.0, 1.0, 0.0, 1.0, 0.0, 0.0, 1.0, 0.0, 0.0, 1.0, 0.0, 0.0, 1.0, 0.0, 0.0, 1.0, 0.0, 0.0, 1.0, 0.0, 0.0, 1.0, 0.0, 0.0, 1.0, 0.0, 0.0, 1.0, 0.0, 0.0, 1.0, 0.0, 0.0, 1.0, 0.0, 0.0, 1.0, 0.0, 0.0, 0.0, 0.0, -1.0, 0.0, 0.0, -1.0, 0.0, 0.0, -1.0, 0.0, 0.0, -1.0, 0.0, 0.0, -1.0, 0.0, 0.0, -1.0, 0.0, 0.0, 1.0, 0.0, 0.0, 1.0, 0.0, 0.0, 1.0, 0.0, 0.0, 1.0, 0.0, 0.0, 1.0, 0.0, 0.0, 1.0, 1.0, 0.0, 0.0, 1.0, 0.0, 0.0, 1.0, 0.0, 0.0, 1.0, 0.0, 0.0, 1.0, 0.0, 0.0, 1.0, 0.0, 0.0, 1.0, 0.0, 0.0, 1.0, 0.0, 0.0, 1.0, 0.0, 0.0, 1.0, 0.0, 0.0, 1.0, 0.0, 0.0, 1.0, 0.0, 0.0, 0.0, 1.0, 0.0, 0.0, 1.0, 0.0, 0.0, 1.0, 0.0, 0.0, 1.0, 0.0, 0.0, 1.0, 0.0, 0.0, 1.0, 0.0, -1.0, 0.0, 0.0, -1.0, 0.0, 0.0, -1.0, 0.0, 0.0, -1.0, 0.0, 0.0, -1.0, 0.0, 0.0, -1.0, 0.0, 0.0, -1.0, 0.0, 0.0, -1.0, 0.0, 0.0, -1.0, 0.0, 0.0, -1.0, 0.0, 0.0, -1.0, 0.0, 0.0, -1.0, 0.0, 0.0, 0.0, 1.0, 0.0, 0.0, 1.0, 0.0, 0.0, 1.0, 0.0, 0.0, 1.0, 0.0, 0.0, 1.0, 0.0, 0.0, 1.0, 0.0, 0.0, -1.0, 0.0, 0.0, -1.0, 0.0, 0.0, -1.0, 0.0, 5.414e-16, -1.0, 5.414e-16, 5.414e-16, -1.0, 5.414e-16, 5.414e-16, -1.0, 5.414e-16, 0.0, 1.0, 0.0, 0.0, 1.0, 0.0, 0.0, 1.0, 0.0, 0.0, 1.0, 0.0, 0.0, 1.0, 0.0, 0.0, 1.0, 0.0, 0.0, 1.0, 0.0, 0.0, 1.0, 0.0, 0.0, 1.0, 0.0, 0.0, 1.0, 0.0, 0.0, 1.0, 0.0, 0.0, 1.0, 0.0, 0.0, 0.0, 1.0, 0.0, 0.0, 1.0, 0.0, 0.0, 1.0, 0.0, 0.0, 1.0, 0.0, 0.0, 1.0, 0.0, 0.0, 1.0, 0.0, 1.0, 0.0, 0.0, 1.0, 0.0, 0.0, 1.0, 0.0, 0.0, 1.0, 0.0, 0.0, 1.0, 0.0, 0.0, 1.0, 0.0, -1.0, 0.0, 0.0, -1.0, 0.0, 0.0, -1.0, 0.0, 0.0, -1.0, 0.0, 0.0, -1.0, 0.0, 0.0, -1.0, 0.0, 0.0, 0.0, 1.0, 0.0, 0.0, 1.0, 0.0, 0.0, 1.0, 0.0, 0.0, 1.0, 2.232e-14, 0.0, 1.0, 2.232e-14, 0.0, 1.0, 2.232e-14, 0.0, 0.0, -1.0, 0.0, 0.0, -1.0, 0.0, 0.0, -1.0, 0.0, 0.0, -1.0, 0.0, 0.0, -1.0, 0.0, 0.0, -1.0, 0.0, 0.0, -1.0, 0.0, 0.0, -1.0, 0.0, 0.0, -1.0, 0.0, 0.0, -1.0, 0.0, 0.0, -1.0, 0.0, 0.0, -1.0, 0.0, 1.0, 0.0, 0.0, 1.0, 0.0, 0.0, 1.0, 0.0, 0.0, 1.0, 0.0, 0.0, 1.0, 0.0, 0.0, 1.0, 0.0, 0.0, 0.0, -1.0, 0.0, 0.0, -1.0, 0.0, 0.0, -1.0, 0.0, 0.0, -1.0, 0.0, 0.0, -1.0, 0.0, 0.0, -1.0, 0.0, 0.0, -1.0, 0.0, 0.0, -1.0, 0.0, 0.0, -1.0, 0.0, 0.0, -1.0, 0.0, 0.0, -1.0, 0.0, 0.0, -1.0, 0.0, 1.0, 0.0, 0.0, 1.0, 0.0, 0.0, 1.0, 0.0, 0.0, 1.0, 0.0, 0.0, 1.0, 0.0, 0.0, 1.0, 0.0, -1.0, 0.0, -7.219e-15, -1.0, 0.0, -7.219e-15, -1.0, 0.0, -7.219e-15, -1.0, 0.0, -7.219e-15, -1.0, 0.0, -7.219e-15, -1.0, 0.0, -7.219e-15, -1.0, -5.655e-15, -2.129e-15, -1.0, -5.655e-15, -2.129e-15, -1.0, -5.655e-15, -2.129e-15, -1.0, 0.0, 0.0, -1.0, 0.0, 0.0, -1.0, 0.0, 0.0, 0.0, 0.0, 1.0, 0.0, 0.0, 1.0, 0.0, 0.0, 1.0, 0.0, 0.0, 1.0, 0.0, 0.0, 1.0, 0.0, 0.0, 1.0, -1.0, 0.0, 0.0, -1.0, 0.0, 0.0, -1.0, 0.0, 0.0, -1.0, 0.0, 0.0, -1.0, 0.0, 0.0, -1.0, 0.0, 0.0, -1.0, 0.0, 0.0, -1.0, 0.0, 0.0, -1.0, 0.0, 0.0, -1.0, 0.0, 0.0, -1.0, 0.0, 0.0, -1.0, 0.0, 0.0, -1.0, 0.0, 0.0, -1.0, 0.0, 0.0, -1.0, 0.0, 0.0, -1.0, 0.0, 0.0, -1.0, 0.0, 0.0, -1.0, 0.0, 0.0, -1.0, 0.0, 0.0, -1.0, 0.0, 0.0, -1.0, 0.0, 0.0, -1.0, 0.0, 0.0, -1.0, 0.0, 0.0, -1.0, 0.0, 0.0, -1.0, 0.0, 0.0, -1.0, 0.0, 0.0, -1.0, 0.0, 0.0, -1.0, 4.342e-08, 0.0, -1.0, 4.342e-08, 0.0, -1.0, 4.342e-08, 0.0, -1.0, 0.0, 0.0, -1.0, 0.0, 0.0, -1.0, 0.0, 0.0, -1.0, 0.0, 0.0, -1.0, 0.0, 0.0, -1.0, 0.0, 0.0, -1.0, 0.0, 0.0, -1.0, 0.0, 0.0, -1.0, 0.0, 0.0, -1.0, 0.0, 0.0, -1.0, 0.0, 0.0, -1.0, 0.0, 0.0, -1.0, 0.0, 0.0, -1.0, 0.0, 0.0, -1.0, 0.0, 0.0, -1.0, 0.0, 0.0, -1.0, 0.0, 0.0, -1.0, 0.0, 0.0, -1.0, 0.0, 0.0, -1.0, 0.0, 0.0, -1.0, 0.0, 0.0, -1.0, 0.0, 0.0, -1.0, 0.0, 0.0, -1.0, 0.0, 0.0, 1.0, 0.0, 0.0, 1.0, 0.0, 0.0, 1.0, 0.0, 0.0, 1.0, 0.0, 0.0, 1.0, 0.0, 0.0, 1.0, 0.0, 0.0, 1.0, 0.0, 0.0, 1.0, 0.0, 0.0, 1.0, 0.0, 0.0, 1.0, 0.0, 0.0, 1.0, 0.0, 0.0, 1.0, 0.0, 0.0, 0.9439, -0.3303, 0.0, 0.9439, -0.3303, 0.0, 0.9439, -0.3303, 0.0, 0.9439, -0.3304, 0.0, 0.9439, -0.3304, 0.0, 0.9439, -0.3304, 0.0, 0.0, 0.2017, -0.9795, 0.0, 0.2017, -0.9795, 0.0, 0.2017, -0.9795, 0.0, 0.2017, -0.9795, 0.0, 0.2017, -0.9795, 0.0, 0.2017, -0.9795, -0.7071, 0.0, 0.7071, -0.7071, 0.0, 0.7071, -0.7071, 0.0, 0.7071, -0.7071, 0.0, 0.7071, -0.7071, 0.0, 0.7071, -0.7071, 0.0, 0.7071, 0.9795, 0.2017, 0.0, 0.9795, 0.2017, 0.0, 0.9795, 0.2017, 0.0, 0.9795, 0.2017, 0.0, 0.9795, 0.2017, 0.0, 0.9795, 0.2017, 0.0, 1.0, 0.0, 0.0, 1.0, 0.0, 0.0, 1.0, 0.0, 0.0, 1.0, 0.0, 0.0, 1.0, 0.0, 0.0, 1.0, 0.0, 0.0, 1.0, 0.0, 0.0, 1.0, 0.0, 0.0, 1.0, 0.0, 0.0, 1.0, 0.0, 0.0, 1.0, 0.0, 0.0, 1.0, 0.0, 0.0, 1.0, 0.0, 0.0, 1.0, 0.0, 0.0, 1.0, 0.0, 0.0, 1.0, 0.0, 0.0, 1.0, 0.0, 0.0, 1.0, 0.0, 0.0, 1.0, 0.0, 0.0, 1.0, 0.0, 0.0, 1.0, 0.0, 0.0, 1.0, 0.0, 0.0, 1.0, 0.0, 0.0, 1.0, 0.0, 0.0, 0.0, 1.0, 0.0, 0.0, 1.0, 0.0, 0.0, 1.0, 0.0, 0.0, 1.0, 0.0, 0.0, 1.0, 0.0, 0.0, 1.0, 0.0, 0.0, 1.0, 0.0, 0.0, 1.0, 0.0, 0.0, 1.0, 0.0, 0.0, 1.0, 0.0, 0.0, 1.0, 0.0, 0.0, 1.0, 0.0, 0.0, 0.0, -1.0, 0.0, 0.0, -1.0, 0.0, 0.0, -1.0, 0.0, 0.0, -1.0, 0.0, 0.0, -1.0, 0.0, 0.0, -1.0, 0.0, 0.0, -1.0, 0.0, 0.0, -1.0, 0.0, 0.0, -1.0, 0.0, 0.0, -1.0, 0.0, 0.0, -1.0, 0.0, 0.0, -1.0, 0.0, 0.0, -1.0, 0.0, 0.0, -1.0, 0.0, 0.0, -1.0, 0.0, 0.0, -1.0, 0.0, 0.0, -1.0, 0.0, 0.0, -1.0, 0.0, 0.0, -1.0, 0.0, 0.0, -1.0, 0.0, 0.0, -1.0, 0.0, 0.0, -1.0, 0.0, 0.0, -1.0, 0.0, 0.0, -1.0, 0.0, 1.0, 0.0, 0.0, 1.0, 0.0, 0.0, 1.0, 0.0, 0.0, 1.0, 0.0, 0.0, 1.0, 0.0, 0.0, 1.0, 0.0, 0.0, 1.0, 0.0, 0.0, 1.0, 0.0, 0.0, 1.0, 0.0, 0.0, 1.0, 0.0, 0.0, 1.0, 0.0, 0.0, 1.0, 0.0, 0.0, 1.0, 0.0, 0.0, 1.0, 0.0, 0.0, 1.0, 0.0, 0.0, 1.0, 0.0, 0.0, 1.0, 0.0, 0.0, 1.0, 0.0, 0.0, 1.0, -3.946e-06, 0.0, 1.0, -3.946e-06, 0.0, 1.0, -3.946e-06, 0.0, 1.0, -2.284e-06, 0.0, 1.0, -2.284e-06, 0.0, 1.0, -2.284e-06, 0.0, 1.0, 0.0, 0.0, 1.0, 0.0, 0.0, 1.0, 0.0, 0.0, 1.0, 0.0, 0.0, 1.0, 0.0, 0.0, 1.0, 0.0, 0.0, 1.0, -3.801e-06, 0.0, 1.0, -3.801e-06, 0.0, 1.0, -3.801e-06, 0.0, 1.0, 0.0, 0.0, 1.0, 0.0, 0.0, 1.0, 0.0, 0.0, 1.0, 0.0, 0.0, 1.0, 0.0, 0.0, 1.0, 0.0, 0.0, 1.0, 0.0, 0.0, 1.0, 0.0, 0.0, 1.0, 0.0, 0.0, 1.0, 0.0, 0.0, 1.0, 0.0, 0.0, 1.0, 0.0, 0.0, 1.0, -7.046e-14, 0.0, 1.0, -7.046e-14, 0.0, 1.0, -7.046e-14, 0.0, 0.0, 1.0, 0.0, 0.0, 1.0, 0.0, 0.0, 1.0, 0.0, 0.0, 1.0, 0.0, 0.0, 1.0, 0.0, 0.0, 1.0, -1.0, 0.0, 0.0, -1.0, 0.0, 0.0, -1.0, 0.0, 0.0, -1.0, 0.0, 0.0, -1.0, 0.0, 0.0, -1.0, 0.0, 0.0, 0.0, 0.0, 1.0, 0.0, 0.0, 1.0, 0.0, 0.0, 1.0, 0.0, 0.0, 1.0, 0.0, 0.0, 1.0, 0.0, 0.0, 1.0, 0.0, -0.3304, -0.9439, 0.0, -0.3304, -0.9439, 0.0, -0.3304, -0.9439, 0.0, -0.3303, -0.9439, 0.0, -0.3303, -0.9439, 0.0, -0.3303, -0.9439, 0.0, 0.0, -1.0, 0.0, 0.0, -1.0, 0.0, 0.0, -1.0, 0.0, 0.0, -1.0, 0.0, 0.0, -1.0, 0.0, 0.0, -1.0, 1.0, 0.0, 0.0, 1.0, 0.0, 0.0, 1.0, 0.0, 0.0, 1.0, 0.0, 0.0, 1.0, 0.0, 0.0, 1.0, 0.0, 0.0, 0.0, 1.0, 0.0, 0.0, 1.0, 0.0, 0.0, 1.0, 0.0, 0.0, 1.0, 1.012e-07, 0.0, 1.0, 1.012e-07, 0.0, 1.0, 1.012e-07, 0.0, 1.0, 0.0, 0.0, 1.0, 0.0, 0.0, 1.0, 0.0, 0.0, 1.0, 0.0, 0.0, 1.0, 0.0, 0.0, 1.0, 0.0, -0.6997, 0.1441, 0.6997, -0.6997, 0.1441, 0.6997, -0.6997, 0.1441, 0.6997, -0.6864, -0.2402, 0.6864, -0.6864, -0.2402, 0.6864, -0.6864, -0.2402, 0.6864, -1.934e-15, 0.0, -1.0, -1.934e-15, 0.0, -1.0, -1.934e-15, 0.0, -1.0, 0.0, 0.0, -1.0, 0.0, 0.0, -1.0, 0.0, 0.0, -1.0, 0.0, 0.0, 1.0, 0.0, 0.0, 1.0, 0.0, 0.0, 1.0, 0.0, 0.0, 1.0, 0.0, 0.0, 1.0, 0.0, 0.0, 1.0, 0.0, 0.0, 1.0, 0.0, 0.0, 1.0, 0.0, 0.0, 1.0, 0.0, 0.0, 1.0, 0.0, 0.0, 1.0, 0.0, 0.0, 1.0, 0.0, 0.0, 1.0, 0.0, 0.0, 1.0, 0.0, 0.0, 1.0, 0.0, 0.0, 1.0, 0.0, 0.0, 1.0, 0.0, 0.0, 1.0, 0.0, 0.0, 1.0, 0.0, 0.0, 1.0, 0.0, 0.0, 1.0, 0.0, 0.0, 1.0, 0.0, 0.0, 1.0, 0.0, 0.0, 1.0, 0.0, 0.0, 1.0, 0.0, 0.0, 1.0, 0.0, 0.0, 1.0, 0.0, 0.0, 1.0, 0.0, 0.0, 1.0, 0.0, 0.0, 1.0, 0.0, 0.0, 1.0, 0.0, 0.0, 1.0, 0.0, 0.0, 1.0, 0.0, 0.0, 1.0, 0.0, 0.0, 1.0, 0.0, 0.0, 1.0, 0.0, 0.0, 1.0, 0.0, 0.0, 1.0, 0.0, 0.0, 1.0, 0.0, 0.0, 1.0, 0.0, 0.0, 1.0, 0.0, 0.0, 1.0, 0.0, 0.0, 1.0, 0.0, 0.0, 1.0, 0.0, 0.0, 1.0, 0.0, 0.0, 1.0, 0.0, 0.0, 1.0, 0.0, 0.0, 1.0, 0.0, 0.0, 1.0, 0.0, 0.0, 1.0, 0.0, 0.0, 1.0, 0.0, 0.0, 1.0, 0.0, 0.0, 1.0, 0.0, 0.0, 1.0, 0.0, 0.0, 1.0, 0.0, 0.0, 1.0, 0.0, 0.0, 1.0, 0.0, 0.0, 1.0, 0.0, 0.0, 1.0, 0.0, 0.0, 1.0, 0.0, 0.0, 1.0, 0.0, 0.0, 1.0, 0.0, 0.0, 1.0, 0.0, 0.0, 1.0, 0.0, 0.0, 1.0, 0.0, 0.0, 1.0, 1.0, 0.0, 0.0, 1.0, 0.0, 0.0, 1.0, 0.0, 0.0, 1.0, 0.0, 0.0, 1.0, 0.0, 0.0, 1.0, 0.0, 0.0, -1.0, 0.0, 0.0, -1.0, 0.0, 0.0, -1.0, 0.0, 0.0, -1.0, 0.0, 0.0, -1.0, 0.0, 0.0, -1.0, 0.0, 0.0, 0.0, 0.0, -1.0, 0.0, 0.0, -1.0, 0.0, 0.0, -1.0, 0.0, 0.0, -1.0, 0.0, 0.0, -1.0, 0.0, 0.0, -1.0, 0.0, 1.0, 0.0, 0.0, 1.0, 0.0, 0.0, 1.0, 0.0, 0.0, 1.0, 0.0, 0.0, 1.0, 0.0, 0.0, 1.0, 0.0, 1.0, 0.0, 0.0, 1.0, 0.0, 0.0, 1.0, 0.0, 0.0, 1.0, 0.0, 0.0, 1.0, 0.0, 0.0, 1.0, 0.0, 0.0, 1.0, 0.0, 0.0, 1.0, 0.0, 0.0, 1.0, 0.0, 0.0, 1.0, 0.0, 0.0, 1.0, 0.0, 0.0, 1.0, 0.0, 0.0, 0.0, 0.0, -1.0, 0.0, 0.0, -1.0, 0.0, 0.0, -1.0, 0.0, 0.0, -1.0, 0.0, 0.0, -1.0, 0.0, 0.0, -1.0, 0.0, 0.0, 1.0, 0.0, 0.0, 1.0, 0.0, 0.0, 1.0, 0.0, 0.0, 1.0, 0.0, 0.0, 1.0, 0.0, 0.0, 1.0, 1.0, 0.0, 0.0, 1.0, 0.0, 0.0, 1.0, 0.0, 0.0, 1.0, 0.0, 0.0, 1.0, 0.0, 0.0, 1.0, 0.0, 0.0, 1.0, 0.0, 0.0, 1.0, 0.0, 0.0, 1.0, 0.0, 0.0, 1.0, 0.0, 0.0, 1.0, 0.0, 0.0, 1.0, 0.0, 0.0, 0.0, 1.0, 0.0, 0.0, 1.0, 0.0, 0.0, 1.0, 0.0, 0.0, 1.0, 0.0, 0.0, 1.0, 0.0, 0.0, 1.0, 0.0, -1.0, 0.0, 0.0, -1.0, 0.0, 0.0, -1.0, 0.0, 0.0, -1.0, 0.0, 0.0, -1.0, 0.0, 0.0, -1.0, 0.0, 0.0, -1.0, 0.0, 0.0, -1.0, 0.0, 0.0, -1.0, 0.0, 0.0, -1.0, 0.0, 0.0, -1.0, 0.0, 0.0, -1.0, 0.0, 0.0, 0.0, 1.0, 0.0, 0.0, 1.0, 0.0, 0.0, 1.0, 0.0, 0.0, 1.0, 0.0, 0.0, 1.0, 0.0, 0.0, 1.0, 0.0, 0.0, -1.0, 0.0, 0.0, -1.0, 0.0, 0.0, -1.0, 0.0, 5.414e-16, -1.0, 5.414e-16, 5.414e-16, -1.0, 5.414e-16, 5.414e-16, -1.0, 5.414e-16, 0.0, 1.0, 0.0, 0.0, 1.0, 0.0, 0.0, 1.0, 0.0, 0.0, 1.0, 0.0, 0.0, 1.0, 0.0, 0.0, 1.0, 0.0, 0.0, 1.0, 0.0, 0.0, 1.0, 0.0, 0.0, 1.0, 0.0, 0.0, 1.0, 0.0, 0.0, 1.0, 0.0, 0.0, 1.0, 0.0, 0.0, 0.0, 1.0, 0.0, 0.0, 1.0, 0.0, 0.0, 1.0, 0.0, 0.0, 1.0, 0.0, 0.0, 1.0, 0.0, 0.0, 1.0, 0.0, 1.0, 0.0, 0.0, 1.0, 0.0, 0.0, 1.0, 0.0, 0.0, 1.0, 0.0, 0.0, 1.0, 0.0, 0.0, 1.0, 0.0, -1.0, 0.0, 0.0, -1.0, 0.0, 0.0, -1.0, 0.0, 0.0, -1.0, 0.0, 0.0, -1.0, 0.0, 0.0, -1.0, 0.0, 0.0, 0.0, 1.0, 0.0, 0.0, 1.0, 0.0, 0.0, 1.0, 0.0, 0.0, 1.0, 2.232e-14, 0.0, 1.0, 2.232e-14, 0.0, 1.0, 2.232e-14, 0.0, 0.0, -1.0, 0.0, 0.0, -1.0, 0.0, 0.0, -1.0, 0.0, 0.0, -1.0, 0.0, 0.0, -1.0, 0.0, 0.0, -1.0, 0.0, 0.0, -1.0, 0.0, 0.0, -1.0, 0.0, 0.0, -1.0, 0.0, 0.0, -1.0, 0.0, 0.0, -1.0, 0.0, 0.0, -1.0, 0.0, 1.0, 0.0, 0.0, 1.0, 0.0, 0.0, 1.0, 0.0, 0.0, 1.0, 0.0, 0.0, 1.0, 0.0, 0.0, 1.0, 0.0, 0.0, 0.0, -1.0, 0.0, 0.0, -1.0, 0.0, 0.0, -1.0, 0.0, 0.0, -1.0, 0.0, 0.0, -1.0, 0.0, 0.0, -1.0, 0.0, 0.0, -1.0, 0.0, 0.0, -1.0, 0.0, 0.0, -1.0, 0.0, 0.0, -1.0, 0.0, 0.0, -1.0, 0.0, 0.0, -1.0, 0.0, 1.0, 0.0, 0.0, 1.0, 0.0, 0.0, 1.0, 0.0, 0.0, 1.0, 0.0, 0.0, 1.0, 0.0, 0.0, 1.0, 0.0, -1.0, 0.0, -7.219e-15, -1.0, 0.0, -7.219e-15, -1.0, 0.0, -7.219e-15, -1.0, 0.0, -7.219e-15, -1.0, 0.0, -7.219e-15, -1.0, 0.0, -7.219e-15, -1.0, -5.655e-15, -2.129e-15, -1.0, -5.655e-15, -2.129e-15, -1.0, -5.655e-15, -2.129e-15, -1.0, 0.0, 0.0, -1.0, 0.0, 0.0, -1.0, 0.0, 0.0, 0.0, 0.0, 1.0, 0.0, 0.0, 1.0, 0.0, 0.0, 1.0, 0.0, 0.0, 1.0, 0.0, 0.0, 1.0, 0.0, 0.0, 1.0, -1.0, 0.0, 0.0, -1.0, 0.0, 0.0, -1.0, 0.0, 0.0, -1.0, 0.0, 0.0, -1.0, 0.0, 0.0, -1.0, 0.0, 0.0, -1.0, 0.0, 0.0, -1.0, 0.0, 0.0, -1.0, 0.0, 0.0, -1.0, 0.0, 0.0, -1.0, 0.0, 0.0, -1.0, 0.0, 0.0, -1.0, 0.0, 0.0, -1.0, 0.0, 0.0, -1.0, 0.0, 0.0, -1.0, 0.0, 0.0, -1.0, 0.0, 0.0, -1.0, 0.0, 0.0, -1.0, 0.0, 0.0, -1.0, 0.0, 0.0, -1.0, 0.0, 0.0, -1.0, 0.0, 0.0, -1.0, 0.0, 0.0, -1.0, 0.0, 0.0, -1.0, 0.0, 0.0, -1.0, 0.0, 0.0, -1.0, 0.0, 0.0, -1.0, 4.342e-08, 0.0, -1.0, 4.342e-08, 0.0, -1.0, 4.342e-08, 0.0, -1.0, 0.0, 0.0, -1.0, 0.0, 0.0, -1.0, 0.0, 0.0, -1.0, 0.0, 0.0, -1.0, 0.0, 0.0, -1.0, 0.0, 0.0, -1.0, 0.0, 0.0, -1.0, 0.0, 0.0, -1.0, 0.0, 0.0, -1.0, 0.0, 0.0, -1.0, 0.0, 0.0, -1.0, 0.0, 0.0, -1.0, 0.0, 0.0, -1.0, 0.0, 0.0, -1.0, 0.0, 0.0, -1.0, 0.0, 0.0, -1.0, 0.0, 0.0, -1.0, 0.0, 0.0, -1.0, 0.0, 0.0, -1.0, 0.0, 0.0, -1.0, 0.0, 0.0, -1.0, 0.0, 0.0, -1.0, 0.0, 0.0, -1.0, 0.0, 0.0, 1.0, 0.0, 0.0, 1.0, 0.0, 0.0, 1.0, 0.0, 0.0, 1.0, 0.0, 0.0, 1.0, 0.0, 0.0, 1.0, 0.0, 0.0, 1.0, 0.0, 0.0, 1.0, 0.0, 0.0, 1.0, 0.0, 0.0, 1.0, 0.0, 0.0, 1.0, 0.0, 0.0, 1.0, 0.0, 0.0, 0.9439, -0.3303, 0.0, 0.9439, -0.3303, 0.0, 0.9439, -0.3303, 0.0, 0.9439, -0.3304, 0.0, 0.9439, -0.3304, 0.0, 0.9439, -0.3304, 0.0, 0.0, 0.2017, -0.9795, 0.0, 0.2017, -0.9795, 0.0, 0.2017, -0.9795, 0.0, 0.2017, -0.9795, 0.0, 0.2017, -0.9795, 0.0, 0.2017, -0.9795, -0.7071, 0.0, 0.7071, -0.7071, 0.0, 0.7071, -0.7071, 0.0, 0.7071, -0.7071, 0.0, 0.7071, -0.7071, 0.0, 0.7071, -0.7071, 0.0, 0.7071, 0.9795, 0.2017, 0.0, 0.9795, 0.2017, 0.0, 0.9795, 0.2017, 0.0, 0.9795, 0.2017, 0.0, 0.9795, 0.2017, 0.0, 0.9795, 0.2017, 0.0, 1.0, 0.0, 0.0, 1.0, 0.0, 0.0, 1.0, 0.0, 0.0, 1.0, 0.0, 0.0, 1.0, 0.0, 0.0, 1.0, 0.0, 0.0, 1.0, 0.0, 0.0, 1.0, 0.0, 0.0, 1.0, 0.0, 0.0, 1.0, 0.0, 0.0, 1.0, 0.0, 0.0, 1.0, 0.0, 0.0, 1.0, 0.0, 0.0, 1.0, 0.0, 0.0, 1.0, 0.0, 0.0, 1.0, 0.0, 0.0, 1.0, 0.0, 0.0, 1.0, 0.0, 0.0, 1.0, 0.0, 0.0, 1.0, 0.0, 0.0, 1.0, 0.0, 0.0, 1.0, 0.0, 0.0, 1.0, 0.0, 0.0, 1.0, 0.0, 0.0, 0.0, 1.0, 0.0, 0.0, 1.0, 0.0, 0.0, 1.0, 0.0, 0.0, 1.0, 0.0, 0.0, 1.0, 0.0, 0.0, 1.0, 0.0, 0.0, 1.0, 0.0, 0.0, 1.0, 0.0, 0.0, 1.0, 0.0, 0.0, 1.0, 0.0, 0.0, 1.0, 0.0, 0.0, 1.0, 0.0, 0.0, 0.0, -1.0, 0.0, 0.0, -1.0, 0.0, 0.0, -1.0, 0.0, 0.0, -1.0, 0.0, 0.0, -1.0, 0.0, 0.0, -1.0, 0.0, 0.0, -1.0, 0.0, 0.0, -1.0, 0.0, 0.0, -1.0, 0.0, 0.0, -1.0, 0.0, 0.0, -1.0, 0.0, 0.0, -1.0, 0.0, 0.0, -1.0, 0.0, 0.0, -1.0, 0.0, 0.0, -1.0, 0.0, 0.0, -1.0, 0.0, 0.0, -1.0, 0.0, 0.0, -1.0, 0.0, 0.0, -1.0, 0.0, 0.0, -1.0, 0.0, 0.0, -1.0, 0.0, 0.0, -1.0, 0.0, 0.0, -1.0, 0.0, 0.0, -1.0, 0.0, 1.0, 0.0, 0.0, 1.0, 0.0, 0.0, 1.0, 0.0, 0.0, 1.0, 0.0, 0.0, 1.0, 0.0, 0.0, 1.0, 0.0, 0.0, 1.0, 0.0, 0.0, 1.0, 0.0, 0.0, 1.0, 0.0, 0.0, 1.0, 0.0, 0.0, 1.0, 0.0, 0.0, 1.0, 0.0, 0.0, 1.0, 0.0, 0.0, 1.0, 0.0, 0.0, 1.0, 0.0, 0.0, 1.0, 0.0, 0.0, 1.0, 0.0, 0.0, 1.0, 0.0, 0.0, 1.0, -3.946e-06, 0.0, 1.0, -3.946e-06, 0.0, 1.0, -3.946e-06, 0.0, 1.0, -2.284e-06, 0.0, 1.0, -2.284e-06, 0.0, 1.0, -2.284e-06, 0.0, 1.0, 0.0, 0.0, 1.0, 0.0, 0.0, 1.0, 0.0, 0.0, 1.0, 0.0, 0.0, 1.0, 0.0, 0.0, 1.0, 0.0, 0.0, 1.0, -3.801e-06, 0.0, 1.0, -3.801e-06, 0.0, 1.0, -3.801e-06, 0.0, 1.0, 0.0, 0.0, 1.0, 0.0, 0.0, 1.0, 0.0, 0.0, 1.0, 0.0, 0.0, 1.0, 0.0, 0.0, 1.0, 0.0, 0.0, 1.0, 0.0, 0.0, 1.0, 0.0, 0.0, 1.0, 0.0, 0.0, 1.0, 0.0, 0.0, 1.0, 0.0, 0.0, 1.0, 0.0, 0.0, 1.0, -7.046e-14, 0.0, 1.0, -7.046e-14, 0.0, 1.0, -7.046e-14, 0.0, 0.0, 1.0, 0.0, 0.0, 1.0, 0.0, 0.0, 1.0, 0.0, 0.0, 1.0, 0.0, 0.0, 1.0, 0.0, 0.0, 1.0, -1.0, 0.0, 0.0, -1.0, 0.0, 0.0, -1.0, 0.0, 0.0, -1.0, 0.0, 0.0, -1.0, 0.0, 0.0, -1.0, 0.0, 0.0, 0.0, 0.0, 1.0, 0.0, 0.0, 1.0, 0.0, 0.0, 1.0, 0.0, 0.0, 1.0, 0.0, 0.0, 1.0, 0.0, 0.0, 1.0, 0.0, -0.3304, -0.9439, 0.0, -0.3304, -0.9439, 0.0, -0.3304, -0.9439, 0.0, -0.3303, -0.9439, 0.0, -0.3303, -0.9439, 0.0, -0.3303, -0.9439, 0.0, 0.0, -1.0, 0.0, 0.0, -1.0, 0.0, 0.0, -1.0, 0.0, 0.0, -1.0, 0.0, 0.0, -1.0, 0.0, 0.0, -1.0, 1.0, 0.0, 0.0, 1.0, 0.0, 0.0, 1.0, 0.0, 0.0, 1.0, 0.0, 0.0, 1.0, 0.0, 0.0, 1.0, 0.0, 0.0, 0.0, 1.0, 0.0, 0.0, 1.0, 0.0, 0.0, 1.0, 0.0, 0.0, 1.0, 1.012e-07, 0.0, 1.0, 1.012e-07, 0.0, 1.0, 1.012e-07, 0.0, 1.0, 0.0, 0.0, 1.0, 0.0, 0.0, 1.0, 0.0, 0.0, 1.0, 0.0, 0.0, 1.0, 0.0, 0.0, 1.0, 0.0])] * 3)])

# ---- objects
ob_wall_corner = bpy.data.objects.new('wall-corner', me_wall_corner)

# ---- transforms, parenting, visibility, modifiers, constraints
ob_wall_corner.location = (0.0, 0.0, 0.0)
ob_wall_corner.rotation_euler = (1.571, -0.0, 0.0)

# ---- collection membership
col_collection.objects.link(ob_wall_corner)

# ---- scene / render settings (as saved in the file)
scene.frame_start = 1; scene.frame_end = 250; scene.frame_set(1)
scene.render.engine = 'BLENDER_EEVEE_NEXT'
scene.cycles.sampling_pattern = 'TABULATED_SOBOL'
bpy.context.view_layer.update()

# ---- added for rendering (the .blend has no active camera and no usable light): camera, sun
cam_auto = bpy.data.cameras.new('AutoCamera')
cam_auto.lens = 50.0
cam_auto.sensor_width = 36.0
cam_auto.clip_end = 1000.0
ob_auto_camera = bpy.data.objects.new('AutoCamera', cam_auto)
scene.collection.objects.link(ob_auto_camera)
ob_auto_camera.location = (1.78357, -2.14029, 2.08186)
ob_auto_camera.rotation_euler = (1.09748, -7.21219e-08, 0.694738)
scene.camera = ob_auto_camera
light_auto_sun = bpy.data.lights.new('AutoSun', 'SUN')
light_auto_sun.energy = 3.0
light_auto_sun.angle = 0.0523599
ob_auto_sun = bpy.data.objects.new('AutoSun', light_auto_sun)
scene.collection.objects.link(ob_auto_sun)
ob_auto_sun.rotation_euler = (0.872665, 0.174533, 0.523599)
bpy.context.view_layer.update()
